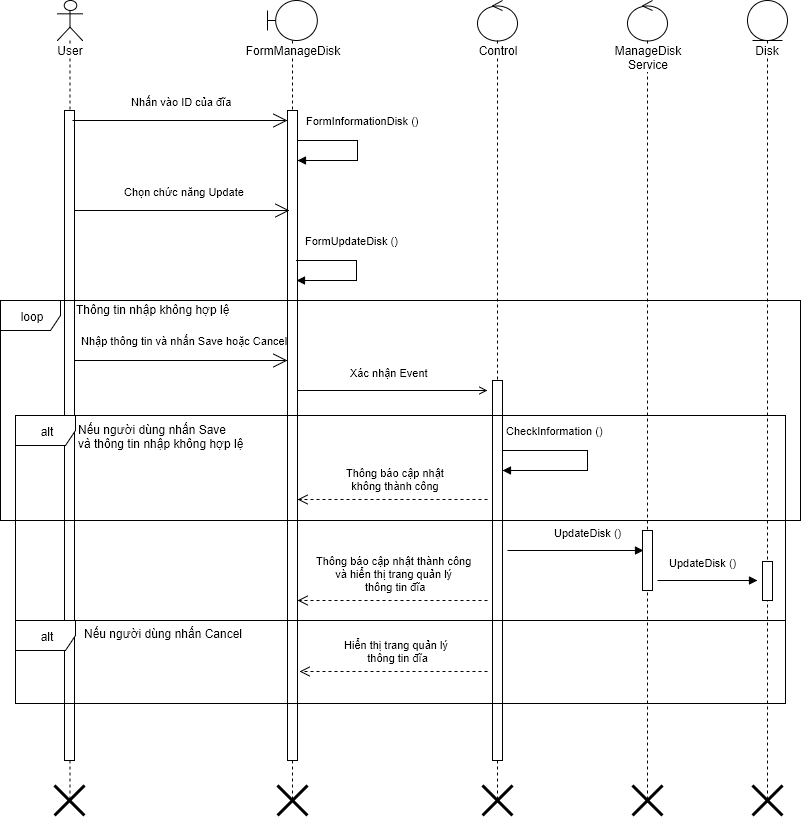

The diagram above was exported from draw.io. Its source (the exported page's mxGraphModel, read from the mxfile embedded in the PNG):
<mxGraphModel dx="1112" dy="546" grid="1" gridSize="10" guides="1" tooltips="1" connect="1" arrows="1" fold="1" page="1" pageScale="1" pageWidth="826" pageHeight="1169" background="#ffffff" math="0" shadow="0">
  <root>
    <mxCell id="0" />
    <mxCell id="1" parent="0" />
    <mxCell id="2" value="User" style="shape=umlLifeline;participant=umlActor;perimeter=lifelinePerimeter;whiteSpace=wrap;html=1;container=1;collapsible=0;recursiveResize=0;verticalAlign=top;spacingTop=36;labelBackgroundColor=#ffffff;outlineConnect=0;" parent="1" vertex="1">
      <mxGeometry x="70" y="40" width="25" height="800" as="geometry" />
    </mxCell>
    <mxCell id="7" value="" style="html=1;points=[];perimeter=orthogonalPerimeter;" parent="2" vertex="1">
      <mxGeometry x="7" y="110" width="10" height="650" as="geometry" />
    </mxCell>
    <mxCell id="73" value="" style="shape=umlDestroy;whiteSpace=wrap;html=1;strokeWidth=3;" parent="2" vertex="1">
      <mxGeometry x="-3" y="785" width="30" height="30" as="geometry" />
    </mxCell>
    <mxCell id="3" value="FormManageDisk" style="shape=umlLifeline;participant=umlBoundary;perimeter=lifelinePerimeter;whiteSpace=wrap;html=1;container=1;collapsible=0;recursiveResize=0;verticalAlign=top;spacingTop=36;labelBackgroundColor=#ffffff;outlineConnect=0;" parent="1" vertex="1">
      <mxGeometry x="280" y="40" width="50" height="800" as="geometry" />
    </mxCell>
    <mxCell id="8" value="" style="html=1;points=[];perimeter=orthogonalPerimeter;" parent="3" vertex="1">
      <mxGeometry x="20" y="110" width="10" height="650" as="geometry" />
    </mxCell>
    <mxCell id="74" value="" style="shape=umlDestroy;whiteSpace=wrap;html=1;strokeWidth=3;" parent="3" vertex="1">
      <mxGeometry x="10" y="785" width="30" height="30" as="geometry" />
    </mxCell>
    <mxCell id="5" value="Control" style="shape=umlLifeline;participant=umlControl;perimeter=lifelinePerimeter;whiteSpace=wrap;html=1;container=1;collapsible=0;recursiveResize=0;verticalAlign=top;spacingTop=36;labelBackgroundColor=#ffffff;outlineConnect=0;" parent="1" vertex="1">
      <mxGeometry x="490" y="40" width="40" height="800" as="geometry" />
    </mxCell>
    <mxCell id="88" value="" style="html=1;points=[];perimeter=orthogonalPerimeter;" parent="5" vertex="1">
      <mxGeometry x="15" y="380" width="10" height="380" as="geometry" />
    </mxCell>
    <mxCell id="9" value="Nhấn vào ID của đĩa&amp;nbsp;" style="endArrow=open;endSize=12;html=1;" parent="1" edge="1">
      <mxGeometry x="0.027" y="19" width="160" relative="1" as="geometry">
        <mxPoint x="85" y="160" as="sourcePoint" />
        <mxPoint x="300" y="160" as="targetPoint" />
        <mxPoint as="offset" />
      </mxGeometry>
    </mxCell>
    <mxCell id="40" value="Disk" style="shape=umlLifeline;participant=umlEntity;perimeter=lifelinePerimeter;whiteSpace=wrap;html=1;container=1;collapsible=0;recursiveResize=0;verticalAlign=top;spacingTop=36;labelBackgroundColor=#ffffff;outlineConnect=0;" parent="1" vertex="1">
      <mxGeometry x="760" y="40" width="40" height="800" as="geometry" />
    </mxCell>
    <mxCell id="103" value="" style="html=1;points=[];perimeter=orthogonalPerimeter;" parent="40" vertex="1">
      <mxGeometry x="15" y="561" width="10" height="39" as="geometry" />
    </mxCell>
    <mxCell id="76" value="" style="shape=umlDestroy;whiteSpace=wrap;html=1;strokeWidth=3;" parent="1" vertex="1">
      <mxGeometry x="495" y="825" width="30" height="30" as="geometry" />
    </mxCell>
    <mxCell id="86" value="Nhập thông tin và nhấn Save hoặc Cancel" style="endArrow=open;endSize=12;html=1;" parent="1" source="7" edge="1">
      <mxGeometry x="2" y="-10" width="160" as="geometry">
        <mxPoint x="87" y="670" as="sourcePoint" />
        <mxPoint x="300" y="400" as="targetPoint" />
        <mxPoint x="3" y="-20" as="offset" />
      </mxGeometry>
    </mxCell>
    <mxCell id="87" value="loop" style="shape=umlFrame;whiteSpace=wrap;html=1;" parent="1" vertex="1">
      <mxGeometry x="13" y="340" width="800" height="220" as="geometry" />
    </mxCell>
    <mxCell id="93" value="alt" style="shape=umlFrame;whiteSpace=wrap;html=1;" parent="1" vertex="1">
      <mxGeometry x="28" y="455" width="770" height="205" as="geometry" />
    </mxCell>
    <mxCell id="97" value="Thông tin nhập không hợp lệ" style="text;html=1;resizable=0;points=[];autosize=1;align=left;verticalAlign=top;spacingTop=-4;" parent="1" vertex="1">
      <mxGeometry x="87" y="340" width="170" height="20" as="geometry" />
    </mxCell>
    <mxCell id="98" value="Nếu người dùng nhấn Save&amp;nbsp;&lt;div&gt;và thông tin nhập không hợp lệ&lt;/div&gt;" style="text;html=1;resizable=0;points=[];autosize=1;align=left;verticalAlign=top;spacingTop=-4;" parent="1" vertex="1">
      <mxGeometry x="89" y="460" width="180" height="30" as="geometry" />
    </mxCell>
    <mxCell id="100" value="CheckInformation ()" style="edgeStyle=orthogonalEdgeStyle;html=1;align=left;spacingLeft=2;endArrow=block;rounded=0;" parent="1" edge="1">
      <mxGeometry x="-0.1053" y="-87" relative="1" as="geometry">
        <mxPoint x="515" y="490" as="sourcePoint" />
        <Array as="points">
          <mxPoint x="600" y="490" />
          <mxPoint x="600" y="510" />
        </Array>
        <mxPoint x="515" y="510" as="targetPoint" />
        <mxPoint x="2" y="-20" as="offset" />
      </mxGeometry>
    </mxCell>
    <mxCell id="105" value="UpdateDisk ()" style="endArrow=block;endFill=1;html=1;align=left;verticalAlign=top;exitX=1.5;exitY=0.447;exitPerimeter=0;entryX=0.1;entryY=0.333;entryPerimeter=0;" parent="1" source="88" target="127" edge="1">
      <mxGeometry as="geometry">
        <mxPoint x="549" y="600" as="sourcePoint" />
        <mxPoint x="760" y="600" as="targetPoint" />
        <mxPoint x="-23" y="-30" as="offset" />
      </mxGeometry>
    </mxCell>
    <mxCell id="111" value="FormInformationDisk ()" style="edgeStyle=orthogonalEdgeStyle;html=1;align=left;spacingLeft=2;endArrow=block;rounded=0;" parent="1" edge="1">
      <mxGeometry x="-0.9259" y="20" relative="1" as="geometry">
        <mxPoint x="310" y="180" as="sourcePoint" />
        <Array as="points">
          <mxPoint x="370" y="180" />
          <mxPoint x="370" y="200" />
        </Array>
        <mxPoint x="310" y="200" as="targetPoint" />
        <mxPoint as="offset" />
      </mxGeometry>
    </mxCell>
    <mxCell id="115" value="Xác nhận Event" style="endArrow=open;endFill=0;html=1;align=left;verticalAlign=top;exitX=1;exitY=0.421;exitPerimeter=0;" parent="1" edge="1">
      <mxGeometry y="60" as="geometry">
        <mxPoint x="310" y="430" as="sourcePoint" />
        <mxPoint x="500" y="430" as="targetPoint" />
        <mxPoint x="-44" y="-30" as="offset" />
      </mxGeometry>
    </mxCell>
    <mxCell id="118" value="Thông báo cập nhật thành công&amp;nbsp;&lt;div&gt;và hiển thị trang quản lý&amp;nbsp;&lt;/div&gt;&lt;div&gt;thông tin đĩa&lt;/div&gt;" style="html=1;verticalAlign=bottom;endArrow=open;endSize=8;dashed=1;" parent="1" edge="1">
      <mxGeometry x="-1" y="274" as="geometry">
        <mxPoint x="500" y="640" as="sourcePoint" />
        <mxPoint x="310" y="640" as="targetPoint" />
        <mxPoint x="3" y="-5" as="offset" />
      </mxGeometry>
    </mxCell>
    <mxCell id="119" value="alt" style="shape=umlFrame;whiteSpace=wrap;html=1;" parent="1" vertex="1">
      <mxGeometry x="28" y="660" width="770" height="83" as="geometry" />
    </mxCell>
    <mxCell id="120" value="Nếu người dùng nhấn Cancel" style="text;html=1;resizable=0;points=[];autosize=1;align=left;verticalAlign=top;spacingTop=-4;" parent="1" vertex="1">
      <mxGeometry x="95" y="664" width="170" height="20" as="geometry" />
    </mxCell>
    <mxCell id="121" value="Hiển thị trang quản lý&lt;div&gt;&amp;nbsp;thông tin đĩa&lt;/div&gt;" style="html=1;verticalAlign=bottom;endArrow=open;endSize=8;dashed=1;" parent="1" edge="1">
      <mxGeometry x="1" y="345" as="geometry">
        <mxPoint x="500" y="711" as="sourcePoint" />
        <mxPoint x="312" y="711" as="targetPoint" />
        <mxPoint x="3" y="-5" as="offset" />
      </mxGeometry>
    </mxCell>
    <mxCell id="122" value="Thông báo cập nhật&lt;div&gt;&amp;nbsp;không thành công&amp;nbsp;&lt;/div&gt;" style="html=1;verticalAlign=bottom;endArrow=open;endSize=8;dashed=1;" parent="1" edge="1">
      <mxGeometry x="-1" y="173" as="geometry">
        <mxPoint x="500" y="539" as="sourcePoint" />
        <mxPoint x="310" y="539" as="targetPoint" />
        <mxPoint x="3" y="-5" as="offset" />
      </mxGeometry>
    </mxCell>
    <mxCell id="123" value="Chọn chức năng Update" style="endArrow=open;endSize=12;html=1;" parent="1" edge="1">
      <mxGeometry x="0.027" y="19" width="160" relative="1" as="geometry">
        <mxPoint x="87" y="250" as="sourcePoint" />
        <mxPoint x="302" y="250" as="targetPoint" />
        <mxPoint as="offset" />
      </mxGeometry>
    </mxCell>
    <mxCell id="124" value="FormUpdateDisk ()" style="edgeStyle=orthogonalEdgeStyle;html=1;align=left;spacingLeft=2;endArrow=block;rounded=0;" parent="1" edge="1">
      <mxGeometry x="-0.9259" y="20" relative="1" as="geometry">
        <mxPoint x="309" y="300" as="sourcePoint" />
        <Array as="points">
          <mxPoint x="369" y="300" />
          <mxPoint x="369" y="320" />
        </Array>
        <mxPoint x="309" y="320" as="targetPoint" />
        <mxPoint as="offset" />
      </mxGeometry>
    </mxCell>
    <mxCell id="77" value="" style="shape=umlDestroy;whiteSpace=wrap;html=1;strokeWidth=3;" parent="1" vertex="1">
      <mxGeometry x="765" y="825" width="30" height="30" as="geometry" />
    </mxCell>
    <mxCell id="126" value="ManageDisk&lt;div&gt;Service&lt;/div&gt;" style="shape=umlLifeline;participant=umlControl;perimeter=lifelinePerimeter;whiteSpace=wrap;html=1;container=1;collapsible=0;recursiveResize=0;verticalAlign=top;spacingTop=36;labelBackgroundColor=#ffffff;outlineConnect=0;" parent="1" vertex="1">
      <mxGeometry x="640" y="40" width="40" height="800" as="geometry" />
    </mxCell>
    <mxCell id="127" value="" style="html=1;points=[];perimeter=orthogonalPerimeter;" parent="126" vertex="1">
      <mxGeometry x="15" y="530" width="10" height="60" as="geometry" />
    </mxCell>
    <mxCell id="129" value="" style="shape=umlDestroy;whiteSpace=wrap;html=1;strokeWidth=3;" parent="126" vertex="1">
      <mxGeometry x="5" y="785" width="30" height="30" as="geometry" />
    </mxCell>
    <mxCell id="128" value="UpdateDisk ()" style="endArrow=block;endFill=1;html=1;align=left;verticalAlign=top;exitX=1.5;exitY=0.833;exitPerimeter=0;" parent="1" source="127" edge="1">
      <mxGeometry as="geometry">
        <mxPoint x="677" y="620" as="sourcePoint" />
        <mxPoint x="770" y="620" as="targetPoint" />
        <mxPoint x="-40" y="-30" as="offset" />
      </mxGeometry>
    </mxCell>
  </root>
</mxGraphModel>